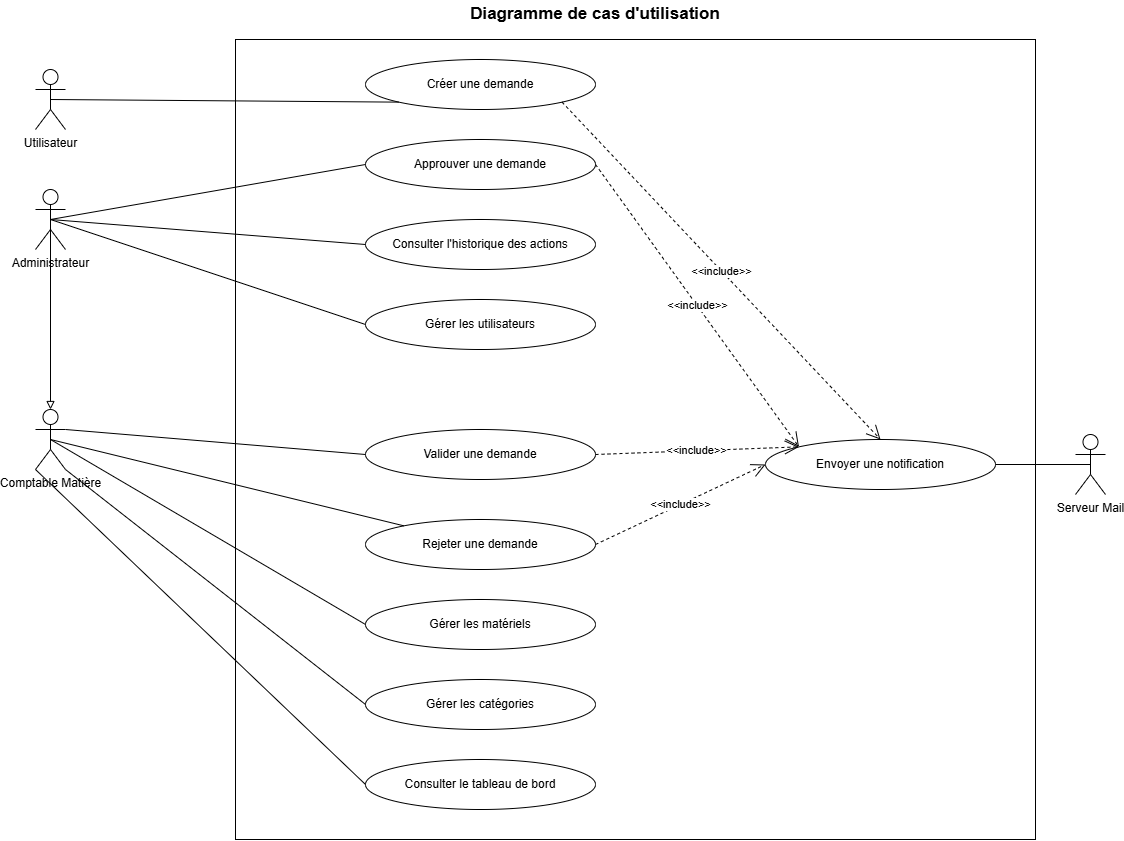

The diagram above was exported from draw.io. Its source (the exported page's mxGraphModel, read from the mxfile embedded in the PNG):
<mxGraphModel dx="1971" dy="2029" grid="1" gridSize="10" guides="1" tooltips="1" connect="1" arrows="1" fold="1" page="1" pageScale="1" pageWidth="827" pageHeight="1169" background="none" math="0" shadow="0">
  <root>
    <mxCell id="0" />
    <mxCell id="1" parent="0" />
    <mxCell id="pmzV4TuVFndvdJXznPgv-20" parent="1" style="whiteSpace=wrap;html=1;aspect=fixed;" value="" vertex="1">
      <mxGeometry height="800" width="800" x="270" y="30" as="geometry" />
    </mxCell>
    <mxCell id="pmzV4TuVFndvdJXznPgv-50" parent="1" style="shape=umlActor;verticalLabelPosition=bottom;verticalAlign=top;html=1;" value="Utilisateur" vertex="1">
      <mxGeometry height="60" width="30" x="70" y="60" as="geometry" />
    </mxCell>
    <mxCell id="pmzV4TuVFndvdJXznPgv-51" parent="1" style="shape=umlActor;verticalLabelPosition=bottom;verticalAlign=top;html=1;" value="Comptable Matière" vertex="1">
      <mxGeometry height="60" width="30" x="70" y="400" as="geometry" />
    </mxCell>
    <mxCell id="pmzV4TuVFndvdJXznPgv-52" parent="1" style="shape=umlActor;verticalLabelPosition=bottom;verticalAlign=top;html=1;" value="Administrateur" vertex="1">
      <mxGeometry height="60" width="30" x="70" y="180" as="geometry" />
    </mxCell>
    <mxCell id="pmzV4TuVFndvdJXznPgv-53" parent="1" style="ellipse;whiteSpace=wrap;html=1;" value="Créer une demande" vertex="1">
      <mxGeometry height="50" width="230" x="400" y="50" as="geometry" />
    </mxCell>
    <mxCell id="pmzV4TuVFndvdJXznPgv-54" parent="1" style="ellipse;whiteSpace=wrap;html=1;" value="Valider une demande" vertex="1">
      <mxGeometry height="50" width="230" x="400" y="420" as="geometry" />
    </mxCell>
    <mxCell id="pmzV4TuVFndvdJXznPgv-55" parent="1" style="ellipse;whiteSpace=wrap;html=1;" value="Approuver une demande" vertex="1">
      <mxGeometry height="50" width="230" x="400" y="130" as="geometry" />
    </mxCell>
    <mxCell id="pmzV4TuVFndvdJXznPgv-56" parent="1" style="ellipse;whiteSpace=wrap;html=1;" value="Rejeter une demande" vertex="1">
      <mxGeometry height="50" width="230" x="400" y="510" as="geometry" />
    </mxCell>
    <mxCell id="pmzV4TuVFndvdJXznPgv-57" parent="1" style="ellipse;whiteSpace=wrap;html=1;" value="Gérer les utilisateurs" vertex="1">
      <mxGeometry height="50" width="230" x="400" y="290" as="geometry" />
    </mxCell>
    <mxCell id="pmzV4TuVFndvdJXznPgv-58" parent="1" style="ellipse;whiteSpace=wrap;html=1;" value="Gérer les matériels" vertex="1">
      <mxGeometry height="50" width="230" x="400" y="590" as="geometry" />
    </mxCell>
    <mxCell id="pmzV4TuVFndvdJXznPgv-59" parent="1" style="ellipse;whiteSpace=wrap;html=1;" value="Gérer les catégories" vertex="1">
      <mxGeometry height="50" width="230" x="400" y="670" as="geometry" />
    </mxCell>
    <mxCell id="pmzV4TuVFndvdJXznPgv-60" parent="1" style="ellipse;whiteSpace=wrap;html=1;" value="Consulter le tableau de bord" vertex="1">
      <mxGeometry height="50" width="230" x="400" y="750" as="geometry" />
    </mxCell>
    <mxCell id="pmzV4TuVFndvdJXznPgv-61" parent="1" style="ellipse;whiteSpace=wrap;html=1;" value="Consulter l'historique des actions" vertex="1">
      <mxGeometry height="50" width="230" x="400" y="210" as="geometry" />
    </mxCell>
    <mxCell id="pmzV4TuVFndvdJXznPgv-62" edge="1" parent="1" source="pmzV4TuVFndvdJXznPgv-50" style="endArrow=none;html=1;rounded=0;exitX=0.5;exitY=0.5;exitDx=0;exitDy=0;exitPerimeter=0;entryX=0;entryY=1;entryDx=0;entryDy=0;" target="pmzV4TuVFndvdJXznPgv-53" value="">
      <mxGeometry height="50" relative="1" width="50" as="geometry">
        <Array as="points" />
        <mxPoint x="760" y="380" as="sourcePoint" />
        <mxPoint x="810" y="330" as="targetPoint" />
      </mxGeometry>
    </mxCell>
    <mxCell id="pmzV4TuVFndvdJXznPgv-63" edge="1" parent="1" source="pmzV4TuVFndvdJXznPgv-51" style="endArrow=none;html=1;rounded=0;exitX=1;exitY=0.3333333333333333;exitDx=0;exitDy=0;exitPerimeter=0;entryX=0;entryY=0.5;entryDx=0;entryDy=0;" target="pmzV4TuVFndvdJXznPgv-54" value="">
      <mxGeometry height="50" relative="1" width="50" as="geometry">
        <mxPoint x="300" y="220" as="sourcePoint" />
        <mxPoint x="350" y="170" as="targetPoint" />
      </mxGeometry>
    </mxCell>
    <mxCell id="pmzV4TuVFndvdJXznPgv-64" edge="1" parent="1" source="pmzV4TuVFndvdJXznPgv-52" style="endArrow=none;html=1;rounded=0;exitX=0.5;exitY=0.5;exitDx=0;exitDy=0;exitPerimeter=0;entryX=0;entryY=0.5;entryDx=0;entryDy=0;" target="pmzV4TuVFndvdJXznPgv-55" value="">
      <mxGeometry height="50" relative="1" width="50" as="geometry">
        <mxPoint x="220" y="540" as="sourcePoint" />
        <mxPoint x="365" y="360" as="targetPoint" />
      </mxGeometry>
    </mxCell>
    <mxCell id="pmzV4TuVFndvdJXznPgv-65" edge="1" parent="1" source="pmzV4TuVFndvdJXznPgv-51" style="endArrow=none;html=1;rounded=0;exitX=0.5;exitY=0.5;exitDx=0;exitDy=0;exitPerimeter=0;" target="pmzV4TuVFndvdJXznPgv-56" value="">
      <mxGeometry height="50" relative="1" width="50" as="geometry">
        <mxPoint x="200" y="265" as="sourcePoint" />
        <mxPoint x="250" y="215" as="targetPoint" />
      </mxGeometry>
    </mxCell>
    <mxCell id="pmzV4TuVFndvdJXznPgv-66" parent="1" style="ellipse;whiteSpace=wrap;html=1;" value="Envoyer une notification" vertex="1">
      <mxGeometry height="50" width="230" x="800" y="430" as="geometry" />
    </mxCell>
    <mxCell id="pmzV4TuVFndvdJXznPgv-67" edge="1" parent="1" source="pmzV4TuVFndvdJXznPgv-55" style="endArrow=open;endSize=12;dashed=1;html=1;rounded=0;exitX=1;exitY=0.5;exitDx=0;exitDy=0;entryX=0;entryY=0;entryDx=0;entryDy=0;" target="pmzV4TuVFndvdJXznPgv-66" value="&amp;lt;&amp;lt;include&amp;gt;&amp;gt;">
      <mxGeometry relative="1" width="160" as="geometry">
        <mxPoint x="660" y="250" as="sourcePoint" />
        <mxPoint x="770" y="310" as="targetPoint" />
      </mxGeometry>
    </mxCell>
    <mxCell id="pmzV4TuVFndvdJXznPgv-68" edge="1" parent="1" source="pmzV4TuVFndvdJXznPgv-53" style="endArrow=open;endSize=12;dashed=1;html=1;rounded=0;exitX=1;exitY=1;exitDx=0;exitDy=0;entryX=0.5;entryY=0;entryDx=0;entryDy=0;" target="pmzV4TuVFndvdJXznPgv-66" value="&amp;lt;&amp;lt;include&amp;gt;&amp;gt;">
      <mxGeometry relative="1" width="160" as="geometry">
        <mxPoint x="819" y="227" as="sourcePoint" />
        <mxPoint x="990" y="320" as="targetPoint" />
      </mxGeometry>
    </mxCell>
    <mxCell id="pmzV4TuVFndvdJXznPgv-69" edge="1" parent="1" source="pmzV4TuVFndvdJXznPgv-54" style="endArrow=open;endSize=12;dashed=1;html=1;rounded=0;entryX=0;entryY=0;entryDx=0;entryDy=0;exitX=1;exitY=0.5;exitDx=0;exitDy=0;" target="pmzV4TuVFndvdJXznPgv-66" value="&amp;lt;&amp;lt;include&amp;gt;&amp;gt;">
      <mxGeometry relative="1" width="160" as="geometry">
        <mxPoint x="620" y="400" as="sourcePoint" />
        <mxPoint x="580" y="266.5" as="targetPoint" />
      </mxGeometry>
    </mxCell>
    <mxCell id="pmzV4TuVFndvdJXznPgv-70" edge="1" parent="1" source="pmzV4TuVFndvdJXznPgv-56" style="endArrow=open;endSize=12;dashed=1;html=1;rounded=0;entryX=0;entryY=0.5;entryDx=0;entryDy=0;exitX=1;exitY=0.5;exitDx=0;exitDy=0;" target="pmzV4TuVFndvdJXznPgv-66" value="&amp;lt;&amp;lt;include&amp;gt;&amp;gt;">
      <mxGeometry relative="1" width="160" as="geometry">
        <mxPoint x="650" y="520" as="sourcePoint" />
        <mxPoint x="570" y="343" as="targetPoint" />
      </mxGeometry>
    </mxCell>
    <mxCell id="pmzV4TuVFndvdJXznPgv-71" parent="1" style="shape=umlActor;verticalLabelPosition=bottom;verticalAlign=top;html=1;" value="Serveur Mail" vertex="1">
      <mxGeometry height="60" width="30" x="1110" y="425" as="geometry" />
    </mxCell>
    <mxCell id="pmzV4TuVFndvdJXznPgv-72" edge="1" parent="1" source="pmzV4TuVFndvdJXznPgv-66" style="endArrow=none;html=1;rounded=0;exitX=1;exitY=0.5;exitDx=0;exitDy=0;entryX=0.5;entryY=0.5;entryDx=0;entryDy=0;entryPerimeter=0;" target="pmzV4TuVFndvdJXznPgv-71" value="">
      <mxGeometry height="50" relative="1" width="50" as="geometry">
        <mxPoint x="937" y="458" as="sourcePoint" />
        <mxPoint x="1098" y="470" as="targetPoint" />
      </mxGeometry>
    </mxCell>
    <mxCell id="pmzV4TuVFndvdJXznPgv-73" edge="1" parent="1" source="pmzV4TuVFndvdJXznPgv-52" style="rounded=0;orthogonalLoop=1;jettySize=auto;html=1;exitX=0.5;exitY=0.5;exitDx=0;exitDy=0;exitPerimeter=0;entryX=0.5;entryY=0;entryDx=0;entryDy=0;entryPerimeter=0;fillColor=#FFFFFF;endArrow=block;endFill=0;" target="pmzV4TuVFndvdJXznPgv-51">
      <mxGeometry relative="1" as="geometry" />
    </mxCell>
    <mxCell id="pmzV4TuVFndvdJXznPgv-74" edge="1" parent="1" source="pmzV4TuVFndvdJXznPgv-51" style="endArrow=none;html=1;rounded=0;exitX=0.5;exitY=0.5;exitDx=0;exitDy=0;exitPerimeter=0;entryX=0;entryY=0.5;entryDx=0;entryDy=0;" target="pmzV4TuVFndvdJXznPgv-58" value="">
      <mxGeometry height="50" relative="1" width="50" as="geometry">
        <mxPoint x="160" y="470" as="sourcePoint" />
        <mxPoint x="416" y="404" as="targetPoint" />
      </mxGeometry>
    </mxCell>
    <mxCell id="pmzV4TuVFndvdJXznPgv-75" edge="1" parent="1" source="pmzV4TuVFndvdJXznPgv-51" style="endArrow=none;html=1;rounded=0;entryX=0;entryY=0.5;entryDx=0;entryDy=0;exitX=1;exitY=1;exitDx=0;exitDy=0;exitPerimeter=0;" target="pmzV4TuVFndvdJXznPgv-59" value="">
      <mxGeometry height="50" relative="1" width="50" as="geometry">
        <mxPoint x="120" y="470" as="sourcePoint" />
        <mxPoint x="330" y="505" as="targetPoint" />
      </mxGeometry>
    </mxCell>
    <mxCell id="pmzV4TuVFndvdJXznPgv-76" edge="1" parent="1" source="pmzV4TuVFndvdJXznPgv-51" style="endArrow=none;html=1;rounded=0;entryX=0;entryY=0.5;entryDx=0;entryDy=0;exitX=0;exitY=1;exitDx=0;exitDy=0;exitPerimeter=0;" target="pmzV4TuVFndvdJXznPgv-60" value="">
      <mxGeometry height="50" relative="1" width="50" as="geometry">
        <mxPoint x="130" y="470" as="sourcePoint" />
        <mxPoint x="330" y="505" as="targetPoint" />
      </mxGeometry>
    </mxCell>
    <mxCell id="pmzV4TuVFndvdJXznPgv-77" edge="1" parent="1" source="pmzV4TuVFndvdJXznPgv-52" style="endArrow=none;html=1;rounded=0;exitX=0.5;exitY=0.5;exitDx=0;exitDy=0;exitPerimeter=0;entryX=0;entryY=0.5;entryDx=0;entryDy=0;" target="pmzV4TuVFndvdJXznPgv-61" value="">
      <mxGeometry height="50" relative="1" width="50" as="geometry">
        <mxPoint x="100" y="240" as="sourcePoint" />
        <mxPoint x="300" y="275" as="targetPoint" />
      </mxGeometry>
    </mxCell>
    <mxCell id="pmzV4TuVFndvdJXznPgv-78" edge="1" parent="1" source="pmzV4TuVFndvdJXznPgv-52" style="endArrow=none;html=1;rounded=0;exitX=0.5;exitY=0.5;exitDx=0;exitDy=0;exitPerimeter=0;entryX=0;entryY=0.5;entryDx=0;entryDy=0;" target="pmzV4TuVFndvdJXznPgv-57" value="">
      <mxGeometry height="50" relative="1" width="50" as="geometry">
        <mxPoint x="100" y="240" as="sourcePoint" />
        <mxPoint x="375" y="255" as="targetPoint" />
      </mxGeometry>
    </mxCell>
    <mxCell id="pmzV4TuVFndvdJXznPgv-79" parent="1" style="text;html=1;whiteSpace=wrap;strokeColor=none;fillColor=none;align=center;verticalAlign=middle;rounded=0;fontSize=17;fontStyle=1" value="Diagramme de cas d'utilisation" vertex="1">
      <mxGeometry height="30" width="300" x="480" y="-10" as="geometry" />
    </mxCell>
  </root>
</mxGraphModel>